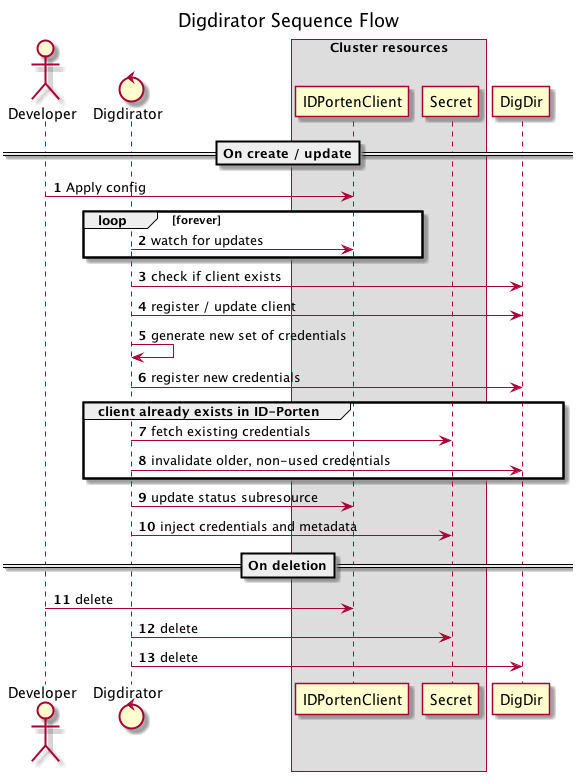

The diagram above was rendered by PlantUML. Its source (embedded in the PNG):
@startuml component
title Digdirator Sequence Flow
skinparam maxMessageSize 300
autonumber

actor developer as "Developer"
control digdirator as "Digdirator"

box "Cluster resources"
participant IDPortenClient
participant Secret
end box

participant digdir as "DigDir"

==On create / update==
developer -> IDPortenClient: Apply config

loop forever
	digdirator -> IDPortenClient: watch for updates
end

digdirator -> digdir: check if client exists
digdirator -> digdir: register / update client
digdirator -> digdirator: generate new set of credentials
digdirator -> digdir: register new credentials

group client already exists in ID-Porten
    digdirator -> Secret: fetch existing credentials
    digdirator -> digdir: invalidate older, non-used credentials
end

digdirator -> IDPortenClient: update status subresource
digdirator -> Secret: inject credentials and metadata

==On deletion==
    developer -> IDPortenClient: delete
    digdirator -> Secret: delete
    digdirator -> digdir: delete

@enduml